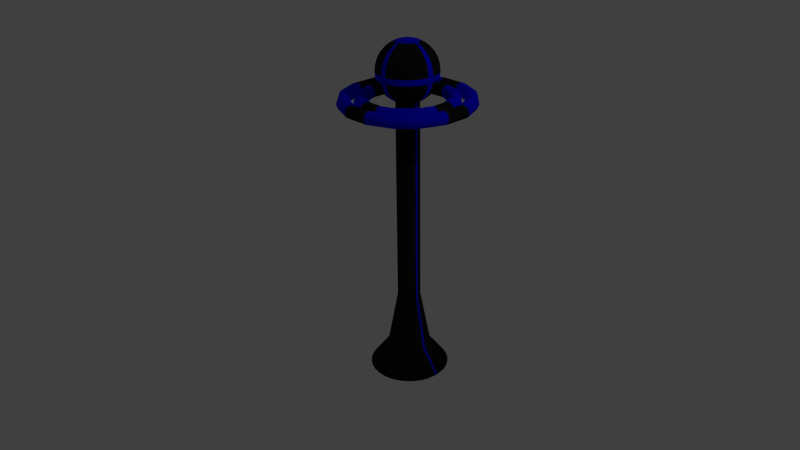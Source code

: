 # Source: tower_lightning.blend  (saved by Blender 2.65.0; exported with 4.5.12 LTS)
import bpy
from mathutils import Matrix  # noqa: F401  (used for matrix-valued properties, if any)

bpy.ops.wm.read_factory_settings(use_empty=True)
scene = bpy.context.scene
scene.name = 'Scene'

# ---- collections
col_collection_1 = bpy.data.collections.new('Collection 1'); scene.collection.children.link(col_collection_1)

# ---- materials (node trees are filled in below, after node groups)
mat_glow = bpy.data.materials.new('glow')
mat_glow.alpha_threshold = 0.0
mat_glow.use_transparent_shadow = False
mat_glow.diffuse_color = (0.001439, 0.0, 1.0, 1.0)
mat_glow.roughness = 0.5
mat_glow.line_color = (0.0, 0.0, 0.0, 1.0)
mat_base = bpy.data.materials.new('base')
mat_base.alpha_threshold = 0.0
mat_base.use_transparent_shadow = False
mat_base.diffuse_color = (0.01222, 0.01222, 0.01222, 1.0)
mat_base.roughness = 0.5
mat_base.specular_intensity = 0.7925
mat_base.line_color = (0.0, 0.0, 0.0, 1.0)

# ---- material node trees

# ---- world
world_world = bpy.data.worlds.new('World'); scene.world = world_world
world_world.color = (0.05088, 0.05088, 0.05088)
world_world.use_sun_shadow = False
world_world.sun_shadow_jitter_overblur = 0.0
world_world.cycles.sampling_method = 'MANUAL'
world_world.cycles.sample_map_resolution = 256

# ---- cameras
cam_camera = bpy.data.cameras.new('Camera')
cam_camera.clip_end = 100.0
cam_camera.lens = 35.0
cam_camera.sensor_width = 32.0
cam_camera.sensor_height = 18.0
cam_camera.ortho_scale = 7.314
cam_camera.dof.focus_distance = 0.0
cam_camera.dof.aperture_fstop = 128.0

# ---- lights
light_lamp = bpy.data.lights.new('Lamp', 'POINT')
light_lamp.transmission_factor = 0.0
light_lamp.cutoff_distance = 30.0
light_lamp.energy = 100.0
light_lamp.shadow_buffer_clip_start = 1.001
light_lamp.shadow_soft_size = 0.1
light_lamp.shadow_maximum_resolution = 0.006
light_lamp.use_absolute_resolution = True
light_lamp.cycles.use_multiple_importance_sampling = False

# ---- meshes
me_cylinder = bpy.data.meshes.new('Cylinder')
me_cylinder.from_pydata([(0.4904, 0.09753, 2.138), (0.476, 0.09468, 2.174), (0.4413, 0.08778, 2.188), (0.4067, 0.08088, 2.174), (0.3923, 0.07802, 2.138), (0.4067, 0.08088, 2.103), (0.4413, 0.08778, 2.088), (0.476, 0.09468, 2.103), (0.4157, 0.2778, 2.138), (0.4035, 0.2696, 2.174), (0.3741, 0.25, 2.188), (0.3448, 0.2304, 2.174), (0.3326, 0.2222, 2.138), (0.3448, 0.2304, 2.103), (0.3741, 0.25, 2.088), (0.4035, 0.2696, 2.103), (0.2778, 0.4157, 2.138), (0.2696, 0.4035, 2.174), (0.25, 0.3741, 2.188), (0.2304, 0.3448, 2.174), (0.2222, 0.3326, 2.138), (0.2304, 0.3448, 2.103), (0.25, 0.3741, 2.088), (0.2696, 0.4035, 2.103), (0.09753, 0.4904, 2.138), (0.09468, 0.476, 2.174), (0.08778, 0.4413, 2.188), (0.08088, 0.4067, 2.174), (0.07802, 0.3923, 2.138), (0.08088, 0.4067, 2.103), (0.08778, 0.4413, 2.088), (0.09468, 0.476, 2.103), (-0.09756, 0.4904, 2.138), (-0.0947, 0.476, 2.174), (-0.0878, 0.4413, 2.188), (-0.0809, 0.4067, 2.174), (-0.07805, 0.3923, 2.138), (-0.0809, 0.4067, 2.103), (-0.0878, 0.4413, 2.088), (-0.0947, 0.476, 2.103), (-0.2778, 0.4157, 2.138), (-0.2697, 0.4035, 2.174), (-0.25, 0.3741, 2.188), (-0.2304, 0.3448, 2.174), (-0.2222, 0.3326, 2.138), (-0.2304, 0.3448, 2.103), (-0.25, 0.3741, 2.088), (-0.2697, 0.4035, 2.103), (-0.4157, 0.2778, 2.138), (-0.4036, 0.2696, 2.174), (-0.3742, 0.25, 2.188), (-0.3448, 0.2304, 2.174), (-0.3326, 0.2222, 2.138), (-0.3448, 0.2304, 2.103), (-0.3742, 0.25, 2.088), (-0.4036, 0.2696, 2.103), (-0.4904, 0.09753, 2.138), (-0.476, 0.09468, 2.174), (-0.4414, 0.08778, 2.188), (-0.4067, 0.08088, 2.174), (-0.3923, 0.07802, 2.138), (-0.4067, 0.08088, 2.103), (-0.4414, 0.08778, 2.088), (-0.476, 0.09468, 2.103), (-0.4904, -0.09756, 2.138), (-0.476, -0.0947, 2.174), (-0.4414, -0.0878, 2.188), (-0.4067, -0.08091, 2.174), (-0.3923, -0.07805, 2.138), (-0.4067, -0.08091, 2.103), (-0.4414, -0.0878, 2.088), (-0.476, -0.0947, 2.103), (-0.4157, -0.2778, 2.138), (-0.4036, -0.2697, 2.174), (-0.3742, -0.25, 2.188), (-0.3448, -0.2304, 2.174), (-0.3326, -0.2222, 2.138), (-0.3448, -0.2304, 2.103), (-0.3742, -0.25, 2.088), (-0.4036, -0.2697, 2.103), (-0.2778, -0.4157, 2.138), (-0.2697, -0.4036, 2.174), (-0.25, -0.3742, 2.188), (-0.2304, -0.3448, 2.174), (-0.2222, -0.3326, 2.138), (-0.2304, -0.3448, 2.103), (-0.25, -0.3742, 2.088), (-0.2697, -0.4036, 2.103), (-0.09756, -0.4904, 2.138), (-0.0947, -0.476, 2.174), (-0.0878, -0.4414, 2.188), (-0.0809, -0.4067, 2.174), (-0.07805, -0.3923, 2.138), (-0.0809, -0.4067, 2.103), (-0.0878, -0.4414, 2.088), (-0.0947, -0.476, 2.103), (0.09753, -0.4904, 2.138), (0.09468, -0.476, 2.174), (0.08778, -0.4414, 2.188), (0.08088, -0.4067, 2.174), (0.07802, -0.3923, 2.138), (0.08088, -0.4067, 2.103), (0.08778, -0.4414, 2.088), (0.09468, -0.476, 2.103), (0.2778, -0.4157, 2.138), (0.2696, -0.4036, 2.174), (0.25, -0.3742, 2.188), (0.2304, -0.3448, 2.174), (0.2222, -0.3326, 2.138), (0.2304, -0.3448, 2.103), (0.25, -0.3742, 2.088), (0.2696, -0.4036, 2.103), (0.4157, -0.2778, 2.138), (0.4035, -0.2697, 2.174), (0.3741, -0.25, 2.188), (0.3448, -0.2304, 2.174), (0.3326, -0.2222, 2.138), (0.3448, -0.2304, 2.103), (0.3741, -0.25, 2.088), (0.4035, -0.2697, 2.103), (0.4904, -0.09756, 2.138), (0.476, -0.0947, 2.174), (0.4413, -0.0878, 2.188), (0.4067, -0.08091, 2.174), (0.3923, -0.07805, 2.138), (0.4067, -0.08091, 2.103), (0.4413, -0.0878, 2.088), (0.476, -0.0947, 2.103), (0.3727, 0.07412, 2.138), (0.3583, 0.07126, 2.174), (0.3236, 0.06437, 2.188), (0.289, 0.05747, 2.174), (0.2746, 0.05461, 2.138), (0.289, 0.05747, 2.103), (0.3236, 0.06437, 2.088), (0.3583, 0.07126, 2.103), (0.3159, 0.2111, 2.138), (0.3038, 0.203, 2.174), (0.2744, 0.1833, 2.188), (0.245, 0.1637, 2.174), (0.2328, 0.1555, 2.138), (0.245, 0.1637, 2.103), (0.2744, 0.1833, 2.088), (0.3038, 0.203, 2.103), (0.2111, 0.3159, 2.138), (0.203, 0.3038, 2.174), (0.1833, 0.2744, 2.188), (0.1637, 0.245, 2.174), (0.1555, 0.2328, 2.138), (0.1637, 0.245, 2.103), (0.1833, 0.2744, 2.088), (0.203, 0.3038, 2.103), (0.07412, 0.3727, 2.138), (0.07127, 0.3583, 2.174), (0.06437, 0.3236, 2.188), (0.05747, 0.289, 2.174), (0.05461, 0.2746, 2.138), (0.05747, 0.289, 2.103), (0.06437, 0.3236, 2.088), (0.07127, 0.3583, 2.103), (-0.07415, 0.3727, 2.138), (-0.07129, 0.3583, 2.174), (-0.06439, 0.3236, 2.188), (-0.05749, 0.289, 2.174), (-0.05464, 0.2746, 2.138), (-0.05749, 0.289, 2.103), (-0.06439, 0.3236, 2.088), (-0.07129, 0.3583, 2.103), (-0.2111, 0.3159, 2.138), (-0.203, 0.3038, 2.174), (-0.1833, 0.2744, 2.188), (-0.1637, 0.245, 2.174), (-0.1556, 0.2328, 2.138), (-0.1637, 0.245, 2.103), (-0.1833, 0.2744, 2.088), (-0.203, 0.3038, 2.103), (-0.316, 0.2111, 2.138), (-0.3038, 0.203, 2.174), (-0.2744, 0.1833, 2.188), (-0.245, 0.1637, 2.174), (-0.2328, 0.1555, 2.138), (-0.245, 0.1637, 2.103), (-0.2744, 0.1833, 2.088), (-0.3038, 0.203, 2.103), (-0.3727, 0.07412, 2.138), (-0.3583, 0.07126, 2.174), (-0.3237, 0.06437, 2.188), (-0.289, 0.05747, 2.174), (-0.2746, 0.05461, 2.138), (-0.289, 0.05747, 2.103), (-0.3237, 0.06437, 2.088), (-0.3583, 0.07126, 2.103), (-0.3727, -0.07415, 2.138), (-0.3583, -0.07129, 2.174), (-0.3237, -0.06439, 2.188), (-0.289, -0.0575, 2.174), (-0.2746, -0.05464, 2.138), (-0.289, -0.0575, 2.103), (-0.3237, -0.06439, 2.088), (-0.3583, -0.07129, 2.103), (-0.316, -0.2111, 2.138), (-0.3038, -0.203, 2.174), (-0.2744, -0.1834, 2.188), (-0.245, -0.1637, 2.174), (-0.2328, -0.1556, 2.138), (-0.245, -0.1637, 2.103), (-0.2744, -0.1834, 2.088), (-0.3038, -0.203, 2.103), (-0.2111, -0.316, 2.138), (-0.203, -0.3038, 2.174), (-0.1833, -0.2744, 2.188), (-0.1637, -0.245, 2.174), (-0.1556, -0.2328, 2.138), (-0.1637, -0.245, 2.103), (-0.1833, -0.2744, 2.088), (-0.203, -0.3038, 2.103), (-0.07415, -0.3727, 2.138), (-0.07129, -0.3583, 2.174), (-0.06439, -0.3237, 2.188), (-0.05749, -0.289, 2.174), (-0.05464, -0.2746, 2.138), (-0.05749, -0.289, 2.103), (-0.06439, -0.3237, 2.088), (-0.07129, -0.3583, 2.103), (0.07412, -0.3727, 2.138), (0.07127, -0.3583, 2.174), (0.06437, -0.3237, 2.188), (0.05747, -0.289, 2.174), (0.05461, -0.2746, 2.138), (0.05747, -0.289, 2.103), (0.06437, -0.3237, 2.088), (0.07127, -0.3583, 2.103), (0.2111, -0.316, 2.138), (0.203, -0.3038, 2.174), (0.1833, -0.2744, 2.188), (0.1637, -0.245, 2.174), (0.1555, -0.2328, 2.138), (0.1637, -0.245, 2.103), (0.1833, -0.2744, 2.088), (0.203, -0.3038, 2.103), (0.3159, -0.2111, 2.138), (0.3038, -0.203, 2.174), (0.2744, -0.1834, 2.188), (0.245, -0.1637, 2.174), (0.2328, -0.1556, 2.138), (0.245, -0.1637, 2.103), (0.2744, -0.1834, 2.088), (0.3038, -0.203, 2.103), (0.3727, -0.07415, 2.138), (0.3583, -0.07129, 2.174), (0.3236, -0.06439, 2.188), (0.289, -0.0575, 2.174), (0.2746, -0.05464, 2.138), (0.289, -0.0575, 2.103), (0.3236, -0.06439, 2.088), (0.3583, -0.07129, 2.103), (-0.02986, 0.3031, -0.02491), (-0.01609, 0.1634, 0.1635), (0.02986, 0.3031, -0.02491), (0.01609, 0.1634, 0.1635), (0.08842, 0.2915, -0.02491), (0.04766, 0.1571, 0.1635), (0.1436, 0.2686, -0.02491), (0.07739, 0.1448, 0.1635), (0.1932, 0.2355, -0.02491), (0.1042, 0.1269, 0.1635), (0.2355, 0.1932, -0.02491), (0.1269, 0.1042, 0.1635), (0.2686, 0.1436, -0.02491), (0.1448, 0.0774, 0.1635), (0.2915, 0.08843, -0.02491), (0.1571, 0.04766, 0.1635), (0.3031, 0.009289, -0.02491), (0.1634, 0.009355, 0.1635), (0.3031, -0.009288, -0.02491), (0.1634, -0.009354, 0.1635), (0.2915, -0.08842, -0.02491), (0.1571, -0.04766, 0.1635), (0.2686, -0.1436, -0.02491), (0.1448, -0.07739, 0.1635), (0.2355, -0.1932, -0.02491), (0.1269, -0.1042, 0.1635), (0.1932, -0.2355, -0.02491), (0.1042, -0.1269, 0.1635), (0.1436, -0.2686, -0.02491), (0.07739, -0.1448, 0.1635), (0.08842, -0.2915, -0.02491), (0.04766, -0.1571, 0.1635), (0.02986, -0.3031, -0.02491), (0.01609, -0.1634, 0.1635), (-0.02986, -0.3031, -0.02491), (-0.01609, -0.1634, 0.1635), (-0.08843, -0.2915, -0.02491), (-0.04766, -0.1571, 0.1635), (-0.1436, -0.2686, -0.02491), (-0.07739, -0.1448, 0.1635), (-0.1932, -0.2355, -0.02491), (-0.1042, -0.1269, 0.1635), (-0.2355, -0.1932, -0.02491), (-0.1269, -0.1042, 0.1635), (-0.2686, -0.1436, -0.02491), (-0.1448, -0.07739, 0.1635), (-0.2915, -0.08842, -0.02491), (-0.1571, -0.04766, 0.1635), (-0.3031, -0.009288, -0.02491), (-0.1634, -0.009354, 0.1635), (-0.3031, 0.009289, -0.02491), (-0.1634, 0.009355, 0.1635), (-0.2915, 0.08843, -0.02491), (-0.1571, 0.04766, 0.1635), (-0.2686, 0.1436, -0.02491), (-0.1448, 0.0774, 0.1635), (-0.2355, 0.1932, -0.02491), (-0.1269, 0.1042, 0.1635), (-0.1932, 0.2355, -0.02491), (-0.1042, 0.1269, 0.1635), (-0.1436, 0.2686, -0.02491), (-0.07739, 0.1448, 0.1635), (-0.08842, 0.2915, -0.02491), (-0.04766, 0.1571, 0.1635), (-0.00853, 0.0866, 0.587), (0.008529, 0.0866, 0.587), (0.02526, 0.08327, 0.587), (0.04102, 0.07675, 0.587), (0.05521, 0.06727, 0.587), (0.06727, 0.05521, 0.587), (0.07675, 0.04102, 0.587), (0.08327, 0.02526, 0.587), (0.0866, 0.00853, 0.587), (0.0866, -0.008529, 0.587), (0.08327, -0.02526, 0.587), (0.07675, -0.04102, 0.587), (0.06727, -0.0552, 0.587), (0.05521, -0.06727, 0.587), (0.04102, -0.07675, 0.587), (0.02526, -0.08327, 0.587), (0.008529, -0.0866, 0.587), (-0.00853, -0.0866, 0.587), (-0.02526, -0.08327, 0.587), (-0.04102, -0.07675, 0.587), (-0.05521, -0.06727, 0.587), (-0.06727, -0.0552, 0.587), (-0.07675, -0.04102, 0.587), (-0.08327, -0.02526, 0.587), (-0.0866, -0.008529, 0.587), (-0.0866, 0.00853, 0.587), (-0.08327, 0.02526, 0.587), (-0.07675, 0.04102, 0.587), (-0.06727, 0.05521, 0.587), (-0.05521, 0.06727, 0.587), (-0.04102, 0.07675, 0.587), (-0.02526, 0.08327, 0.587), (0.07675, -0.04102, 2.138), (0.06727, -0.0552, 2.138), (0.05521, -0.06727, 2.138), (0.04102, -0.07675, 2.138), (0.02526, -0.08327, 2.138), (0.008529, -0.0866, 2.138), (-0.00853, -0.0866, 2.138), (-0.02526, -0.08327, 2.138), (-0.04102, -0.07675, 2.138), (-0.05521, -0.06727, 2.138), (-0.06727, -0.0552, 2.138), (-0.07675, -0.04102, 2.138), (-0.08327, -0.02526, 2.138), (-0.0866, -0.008529, 2.138), (-0.0866, 0.00853, 2.138), (-0.08327, 0.02526, 2.138), (-0.07675, 0.04102, 2.138), (-0.06727, 0.05521, 2.138), (-0.05521, 0.06727, 2.138), (-0.08621, 0.008492, 2.556), (-0.1252, 0.01233, 2.535), (-0.1593, 0.01569, 2.507), (-0.1873, 0.01845, 2.473), (-0.2081, 0.0205, 2.434), (-0.221, 0.02176, 2.391), (-0.2253, 0.02219, 2.347), (-0.221, 0.02176, 2.303), (-0.2081, 0.0205, 2.26), (-0.1873, 0.01845, 2.221), (-0.1593, 0.01569, 2.187), (-0.1252, 0.01233, 2.159), (-0.1252, -0.01233, 2.159), (-0.1593, -0.01569, 2.187), (-0.1873, -0.01845, 2.221), (-0.2081, -0.0205, 2.26), (-0.221, -0.02176, 2.303), (-0.2253, -0.02219, 2.347), (-0.221, -0.02176, 2.391), (-0.2081, -0.0205, 2.434), (-0.1873, -0.01845, 2.473), (-0.1593, -0.01569, 2.507), (-0.1252, -0.01233, 2.535), (-0.08621, -0.00849, 2.556), (-0.04395, -0.004328, 2.569), (-0.04395, 0.00433, 2.569), (-0.0829, 0.02515, 2.556), (-0.1204, 0.03651, 2.535), (-0.1532, 0.04647, 2.507), (-0.1801, 0.05464, 2.473), (-0.2001, 0.06071, 2.434), (-0.2125, 0.06445, 2.391), (-0.2166, 0.06571, 2.347), (-0.2125, 0.06445, 2.303), (-0.2001, 0.06071, 2.26), (-0.1801, 0.05464, 2.221), (-0.1532, 0.04647, 2.187), (-0.1204, 0.03651, 2.159), (-0.04226, 0.01282, 2.569), (-0.0764, 0.04084, 2.556), (-0.1109, 0.05929, 2.535), (-0.1412, 0.07546, 2.507), (-0.166, 0.08873, 2.473), (-0.1844, 0.09859, 2.434), (-0.1958, 0.1047, 2.391), (-0.1996, 0.1067, 2.347), (-0.1958, 0.1047, 2.303), (-0.1844, 0.09859, 2.26), (-0.166, 0.08873, 2.221), (-0.1412, 0.07546, 2.187), (-0.1109, 0.05929, 2.159), (-0.03895, 0.02082, 2.569), (-0.06697, 0.05496, 2.556), (-0.09722, 0.07979, 2.535), (-0.1237, 0.1015, 2.507), (-0.1455, 0.1194, 2.473), (-0.1617, 0.1327, 2.434), (-0.1716, 0.1409, 2.391), (-0.175, 0.1436, 2.347), (-0.1716, 0.1409, 2.303), (-0.1617, 0.1327, 2.26), (-0.1455, 0.1194, 2.221), (-0.1237, 0.1015, 2.187), (-0.09722, 0.07979, 2.159), (-0.03414, 0.02802, 2.569), (-0.05496, 0.06697, 2.556), (-0.07979, 0.09722, 2.535), (-0.1015, 0.1237, 2.507), (-0.1194, 0.1455, 2.473), (-0.1327, 0.1617, 2.434), (-0.1409, 0.1716, 2.391), (-0.1436, 0.175, 2.347), (-0.1409, 0.1716, 2.303), (-0.1327, 0.1617, 2.26), (-0.1194, 0.1455, 2.221), (-0.1015, 0.1237, 2.187), (-0.07979, 0.09722, 2.159), (-0.02802, 0.03414, 2.569), (-0.04084, 0.0764, 2.556), (-0.05929, 0.1109, 2.535), (-0.07546, 0.1412, 2.507), (-0.08873, 0.166, 2.473), (-0.09859, 0.1844, 2.434), (-0.1047, 0.1958, 2.391), (-0.1067, 0.1996, 2.347), (-0.1047, 0.1958, 2.303), (-0.09859, 0.1844, 2.26), (-0.08873, 0.166, 2.221), (-0.07546, 0.1412, 2.187), (-0.05929, 0.1109, 2.159), (-0.04099, 0.0767, 2.138), (-0.02082, 0.03895, 2.569), (-0.02515, 0.0829, 2.556), (-0.03651, 0.1204, 2.535), (-0.04647, 0.1532, 2.507), (-0.05464, 0.1801, 2.473), (-0.06071, 0.2001, 2.434), (-0.06445, 0.2125, 2.391), (-0.06571, 0.2166, 2.347), (-0.06445, 0.2125, 2.303), (-0.06071, 0.2001, 2.26), (-0.05464, 0.1801, 2.221), (-0.04647, 0.1532, 2.187), (-0.03651, 0.1204, 2.159), (-0.02524, 0.08322, 2.138), (-0.01282, 0.04226, 2.569), (-0.008491, 0.08621, 2.556), (-0.01233, 0.1252, 2.535), (-0.01569, 0.1593, 2.507), (-0.01845, 0.1873, 2.473), (-0.0205, 0.2081, 2.434), (-0.02176, 0.221, 2.391), (-0.02219, 0.2253, 2.347), (-0.02176, 0.221, 2.303), (-0.0205, 0.2081, 2.26), (-0.01845, 0.1873, 2.221), (-0.01569, 0.1593, 2.187), (-0.01233, 0.1252, 2.159), (-0.008524, 0.08655, 2.138), (-0.004329, 0.04395, 2.569), (0.008491, 0.08621, 2.556), (0.01233, 0.1252, 2.535), (0.01569, 0.1593, 2.507), (0.01845, 0.1873, 2.473), (0.0205, 0.2081, 2.434), (0.02176, 0.221, 2.391), (0.02219, 0.2253, 2.347), (0.02176, 0.221, 2.303), (0.0205, 0.2081, 2.26), (0.01845, 0.1873, 2.221), (0.01569, 0.1593, 2.187), (0.01233, 0.1252, 2.159), (0.008524, 0.08655, 2.138), (0.004329, 0.04395, 2.569), (0.02515, 0.0829, 2.556), (0.03651, 0.1204, 2.535), (0.04647, 0.1532, 2.507), (0.05464, 0.1801, 2.473), (0.06071, 0.2001, 2.434), (0.06445, 0.2125, 2.391), (0.06571, 0.2166, 2.347), (0.06445, 0.2125, 2.303), (0.06071, 0.2001, 2.26), (0.05464, 0.1801, 2.221), (0.04647, 0.1532, 2.187), (0.03651, 0.1204, 2.159), (0.02524, 0.08322, 2.138), (0.01282, 0.04226, 2.569), (0.04084, 0.0764, 2.556), (0.05929, 0.1109, 2.535), (0.07546, 0.1412, 2.507), (0.08873, 0.166, 2.473), (0.09859, 0.1844, 2.434), (0.1047, 0.1958, 2.391), (0.1067, 0.1996, 2.347), (0.1047, 0.1958, 2.303), (0.09859, 0.1844, 2.26), (0.08873, 0.166, 2.221), (0.07546, 0.1412, 2.187), (0.05929, 0.1109, 2.159), (0.04099, 0.0767, 2.138), (0.02082, 0.03895, 2.569), (0.05496, 0.06697, 2.556), (0.07979, 0.09722, 2.535), (0.1015, 0.1237, 2.507), (0.1194, 0.1455, 2.473), (0.1327, 0.1617, 2.434), (0.1409, 0.1716, 2.391), (0.1436, 0.175, 2.347), (0.1409, 0.1716, 2.303), (0.1327, 0.1617, 2.26), (0.1194, 0.1455, 2.221), (0.1015, 0.1237, 2.187), (0.07979, 0.09722, 2.159), (0.05517, 0.06722, 2.138), (0.02802, 0.03414, 2.569), (0.06697, 0.05496, 2.556), (0.09722, 0.07979, 2.535), (0.1237, 0.1015, 2.507), (0.1455, 0.1194, 2.473), (0.1617, 0.1327, 2.434), (0.1716, 0.1409, 2.391), (0.175, 0.1436, 2.347), (0.1716, 0.1409, 2.303), (0.1617, 0.1327, 2.26), (0.1455, 0.1194, 2.221), (0.1237, 0.1015, 2.187), (0.09722, 0.07979, 2.159), (0.06722, 0.05517, 2.138), (0.03414, 0.02802, 2.569), (0.0764, 0.04084, 2.556), (0.1109, 0.05929, 2.535), (0.1412, 0.07546, 2.507), (0.166, 0.08873, 2.473), (0.1844, 0.09859, 2.434), (0.1958, 0.1047, 2.391), (0.1996, 0.1067, 2.347), (0.1958, 0.1047, 2.303), (0.1844, 0.09859, 2.26), (0.166, 0.08873, 2.221), (0.1412, 0.07546, 2.187), (0.1109, 0.05929, 2.159), (0.07669, 0.041, 2.138), (0.03895, 0.02082, 2.569), (0.0829, 0.02515, 2.556), (0.1204, 0.03651, 2.535), (0.1532, 0.04647, 2.507), (0.1801, 0.05464, 2.473), (0.2001, 0.06071, 2.434), (0.2125, 0.06445, 2.391), (0.2166, 0.06571, 2.347), (0.2125, 0.06445, 2.303), (0.2001, 0.06071, 2.26), (0.1801, 0.05464, 2.221), (0.1532, 0.04647, 2.187), (0.1204, 0.03651, 2.159), (0.08322, 0.02525, 2.138), (0.04226, 0.01282, 2.569), (0.08621, 0.008492, 2.556), (0.1252, 0.01233, 2.535), (0.1593, 0.01569, 2.507), (0.1873, 0.01845, 2.473), (0.2081, 0.0205, 2.434), (0.221, 0.02176, 2.391), (0.2253, 0.02219, 2.347), (0.221, 0.02176, 2.303), (0.2081, 0.0205, 2.26), (0.1873, 0.01845, 2.221), (0.1593, 0.01569, 2.187), (0.1252, 0.01233, 2.159), (0.08654, 0.008525, 2.138), (0.04395, 0.00433, 2.569), (0.08621, -0.00849, 2.556), (0.1252, -0.01233, 2.535), (0.1593, -0.01569, 2.507), (0.1873, -0.01845, 2.473), (0.2081, -0.0205, 2.434), (0.221, -0.02176, 2.391), (0.2253, -0.02219, 2.347), (0.221, -0.02176, 2.303), (0.2081, -0.0205, 2.26), (0.1873, -0.01845, 2.221), (0.1593, -0.01569, 2.187), (0.1252, -0.01233, 2.159), (0.08654, -0.008523, 2.138), (0.04395, -0.004328, 2.569), (0.0829, -0.02515, 2.556), (0.1204, -0.03651, 2.535), (0.1532, -0.04647, 2.507), (0.1801, -0.05464, 2.473), (0.2001, -0.06071, 2.434), (0.2125, -0.06445, 2.391), (0.2166, -0.06571, 2.347), (0.2125, -0.06445, 2.303), (0.2001, -0.06071, 2.26), (0.1801, -0.05464, 2.221), (0.1532, -0.04647, 2.187), (0.1204, -0.03651, 2.159), (0.08322, -0.02524, 2.138), (0.04226, -0.01282, 2.569), (0.0764, -0.04084, 2.556), (0.1109, -0.05929, 2.535), (0.1412, -0.07546, 2.507), (0.166, -0.08873, 2.473), (0.1844, -0.09859, 2.434), (0.1958, -0.1047, 2.391), (0.1996, -0.1067, 2.347), (0.1958, -0.1047, 2.303), (0.1844, -0.09859, 2.26), (0.166, -0.08873, 2.221), (0.1412, -0.07546, 2.187), (0.1109, -0.05929, 2.159), (0.03895, -0.02082, 2.569), (0.06697, -0.05496, 2.556), (0.09722, -0.07979, 2.535), (0.1237, -0.1015, 2.507), (0.1455, -0.1194, 2.473), (0.1617, -0.1327, 2.434), (0.1716, -0.1409, 2.391), (0.175, -0.1436, 2.347), (0.1716, -0.1409, 2.303), (0.1617, -0.1327, 2.26), (0.1455, -0.1194, 2.221), (0.1237, -0.1015, 2.187), (0.09722, -0.07979, 2.159), (0.03414, -0.02802, 2.569), (0.05496, -0.06697, 2.556), (0.07979, -0.09722, 2.535), (0.1015, -0.1237, 2.507), (0.1194, -0.1455, 2.473), (0.1327, -0.1617, 2.434), (0.1409, -0.1716, 2.391), (0.1436, -0.175, 2.347), (0.1409, -0.1716, 2.303), (0.1327, -0.1617, 2.26), (0.1194, -0.1455, 2.221), (0.1015, -0.1237, 2.187), (0.07979, -0.09722, 2.159), (0.02802, -0.03414, 2.569), (0.04084, -0.0764, 2.556), (0.05929, -0.1109, 2.535), (0.07546, -0.1412, 2.507), (0.08873, -0.166, 2.473), (0.09859, -0.1844, 2.434), (0.1047, -0.1958, 2.391), (0.1067, -0.1996, 2.347), (0.1047, -0.1958, 2.303), (0.09859, -0.1844, 2.26), (0.08873, -0.166, 2.221), (0.07546, -0.1412, 2.187), (0.05929, -0.1109, 2.159), (0.02082, -0.03895, 2.569), (0.02515, -0.0829, 2.556), (0.03651, -0.1204, 2.535), (0.04647, -0.1532, 2.507), (0.05464, -0.1801, 2.473), (0.06071, -0.2001, 2.434), (0.06445, -0.2125, 2.391), (0.06571, -0.2166, 2.347), (0.06445, -0.2125, 2.303), (0.06071, -0.2001, 2.26), (0.05464, -0.1801, 2.221), (0.04647, -0.1532, 2.187), (0.03651, -0.1204, 2.159), (0.01282, -0.04226, 2.569), (0.008491, -0.08621, 2.556), (0.01233, -0.1252, 2.535), (0.01569, -0.1593, 2.507), (0.01845, -0.1873, 2.473), (0.0205, -0.2081, 2.434), (0.02176, -0.221, 2.391), (0.02219, -0.2253, 2.347), (0.02176, -0.221, 2.303), (0.0205, -0.2081, 2.26), (0.01845, -0.1873, 2.221), (0.01569, -0.1593, 2.187), (0.01233, -0.1252, 2.159), (0.004329, -0.04395, 2.569), (-0.008491, -0.08621, 2.556), (-0.01233, -0.1252, 2.535), (-0.01569, -0.1593, 2.507), (-0.01845, -0.1873, 2.473), (-0.0205, -0.2081, 2.434), (-0.02176, -0.221, 2.391), (-0.02219, -0.2253, 2.347), (-0.02176, -0.221, 2.303), (-0.0205, -0.2081, 2.26), (-0.01845, -0.1873, 2.221), (-0.01569, -0.1593, 2.187), (-0.01233, -0.1252, 2.159), (-0.004329, -0.04395, 2.569), (-0.02515, -0.0829, 2.556), (-0.03651, -0.1204, 2.535), (-0.04647, -0.1532, 2.507), (-0.05464, -0.1801, 2.473), (-0.06071, -0.2001, 2.434), (-0.06445, -0.2125, 2.391), (-0.06571, -0.2166, 2.347), (-0.06445, -0.2125, 2.303), (-0.06071, -0.2001, 2.26), (-0.05464, -0.1801, 2.221), (-0.04647, -0.1532, 2.187), (-0.03651, -0.1204, 2.159), (-0.01282, -0.04226, 2.569), (-0.04084, -0.0764, 2.556), (-0.05929, -0.1109, 2.535), (-0.07546, -0.1412, 2.507), (-0.08873, -0.166, 2.473), (-0.09859, -0.1844, 2.434), (-0.1047, -0.1958, 2.391), (-0.1067, -0.1996, 2.347), (-0.1047, -0.1958, 2.303), (-0.09859, -0.1844, 2.26), (-0.08873, -0.166, 2.221), (-0.07546, -0.1412, 2.187), (-0.05929, -0.1109, 2.159), (-0.02082, -0.03895, 2.569), (-0.05496, -0.06697, 2.556), (-0.07979, -0.09722, 2.535), (-0.1015, -0.1237, 2.507), (-0.1194, -0.1455, 2.473), (-0.1327, -0.1617, 2.434), (-0.1409, -0.1716, 2.391), (-0.1436, -0.175, 2.347), (-0.1409, -0.1716, 2.303), (-0.1327, -0.1617, 2.26), (-0.1194, -0.1455, 2.221), (-0.1015, -0.1237, 2.187), (-0.07979, -0.09722, 2.159), (-0.02802, -0.03414, 2.569), (-0.06697, -0.05496, 2.556), (-0.09722, -0.07979, 2.535), (-0.1237, -0.1015, 2.507), (-0.1455, -0.1194, 2.473), (-0.1617, -0.1327, 2.434), (-0.1716, -0.1409, 2.391), (-0.175, -0.1436, 2.347), (-0.1716, -0.1409, 2.303), (-0.1617, -0.1327, 2.26), (-0.1455, -0.1194, 2.221), (-0.1237, -0.1015, 2.187), (-0.09722, -0.07979, 2.159), (-0.03414, -0.02802, 2.569), (-0.0764, -0.04084, 2.556), (-0.1109, -0.05929, 2.535), (-0.1412, -0.07546, 2.507), (-0.166, -0.08873, 2.473), (-0.1844, -0.09859, 2.434), (-0.1958, -0.1047, 2.391), (-0.1996, -0.1067, 2.347), (-0.1958, -0.1047, 2.303), (-0.1844, -0.09859, 2.26), (-0.166, -0.08873, 2.221), (-0.1412, -0.07546, 2.187), (-0.1109, -0.05929, 2.159), (-0.03895, -0.02082, 2.569), (-2.081e-07, 7.829e-07, 2.573), (-0.0829, -0.02515, 2.556), (-0.1204, -0.03651, 2.535), (-0.1532, -0.04647, 2.507), (-0.1801, -0.05464, 2.473), (-0.2001, -0.06071, 2.434), (-0.2125, -0.06445, 2.391), (-0.2166, -0.06571, 2.347), (-0.2125, -0.06445, 2.303), (-0.2001, -0.06071, 2.26), (-0.1801, -0.05464, 2.221), (-0.1532, -0.04647, 2.187), (-0.1204, -0.03651, 2.159), (-0.04226, -0.01282, 2.569), (-0.08327, 0.02526, 2.138), (-0.07675, 0.04102, 2.138), (-0.06727, -0.0552, 2.138), (-0.07675, -0.04102, 2.138), (0.008529, -0.0866, 2.138), (-0.00853, -0.0866, 2.138), (0.07675, -0.04102, 2.138), (0.06727, -0.0552, 2.138), (-0.06727, 0.05521, 2.138), (-0.08327, -0.02526, 2.138), (-0.02526, -0.08327, 2.138), (0.05521, -0.06727, 2.138), (-0.05521, 0.06727, 2.138), (-0.0866, -0.008529, 2.138), (-0.04102, -0.07675, 2.138), (0.04102, -0.07675, 2.138), (-0.0866, 0.00853, 2.138), (-0.05521, -0.06727, 2.138), (0.02526, -0.08327, 2.138), (-0.008524, 0.08655, 2.138), (0.008524, 0.08655, 2.138), (-0.02524, 0.08322, 2.138), (0.07669, 0.041, 2.138), (0.08322, 0.02525, 2.138), (0.02524, 0.08322, 2.138), (0.08654, 0.008525, 2.138), (0.04099, 0.0767, 2.138), (0.08654, -0.008523, 2.138), (0.05517, 0.06722, 2.138), (-0.04099, 0.0767, 2.138), (0.08322, -0.02524, 2.138), (0.06722, 0.05517, 2.138)], [], [(0, 8, 9, 1), (1, 9, 10, 2), (2, 10, 11, 3), (3, 11, 12, 4), (4, 12, 13, 5), (5, 13, 14, 6), (6, 14, 15, 7), (0, 7, 15, 8), (8, 16, 17, 9), (9, 17, 18, 10), (10, 18, 19, 11), (11, 19, 20, 12), (12, 20, 21, 13), (13, 21, 22, 14), (14, 22, 23, 15), (15, 23, 16, 8), (16, 24, 25, 17), (17, 25, 26, 18), (18, 26, 27, 19), (19, 27, 28, 20), (20, 28, 29, 21), (21, 29, 30, 22), (22, 30, 31, 23), (23, 31, 24, 16), (24, 32, 33, 25), (25, 33, 34, 26), (26, 34, 35, 27), (27, 35, 36, 28), (28, 36, 37, 29), (29, 37, 38, 30), (30, 38, 39, 31), (31, 39, 32, 24), (32, 40, 41, 33), (33, 41, 42, 34), (34, 42, 43, 35), (35, 43, 44, 36), (36, 44, 45, 37), (37, 45, 46, 38), (38, 46, 47, 39), (39, 47, 40, 32), (40, 48, 49, 41), (41, 49, 50, 42), (42, 50, 51, 43), (43, 51, 52, 44), (44, 52, 53, 45), (45, 53, 54, 46), (46, 54, 55, 47), (47, 55, 48, 40), (48, 56, 57, 49), (49, 57, 58, 50), (50, 58, 59, 51), (51, 59, 60, 52), (52, 60, 61, 53), (53, 61, 62, 54), (54, 62, 63, 55), (55, 63, 56, 48), (56, 64, 65, 57), (57, 65, 66, 58), (58, 66, 67, 59), (59, 67, 68, 60), (60, 68, 69, 61), (61, 69, 70, 62), (62, 70, 71, 63), (63, 71, 64, 56), (64, 72, 73, 65), (65, 73, 74, 66), (66, 74, 75, 67), (67, 75, 76, 68), (68, 76, 77, 69), (69, 77, 78, 70), (70, 78, 79, 71), (71, 79, 72, 64), (72, 80, 81, 73), (73, 81, 82, 74), (74, 82, 83, 75), (75, 83, 84, 76), (76, 84, 85, 77), (77, 85, 86, 78), (78, 86, 87, 79), (79, 87, 80, 72), (80, 88, 89, 81), (81, 89, 90, 82), (82, 90, 91, 83), (83, 91, 92, 84), (84, 92, 93, 85), (85, 93, 94, 86), (86, 94, 95, 87), (87, 95, 88, 80), (88, 96, 97, 89), (89, 97, 98, 90), (90, 98, 99, 91), (91, 99, 100, 92), (92, 100, 101, 93), (93, 101, 102, 94), (94, 102, 103, 95), (95, 103, 96, 88), (96, 104, 105, 97), (97, 105, 106, 98), (98, 106, 107, 99), (99, 107, 108, 100), (100, 108, 109, 101), (101, 109, 110, 102), (102, 110, 111, 103), (103, 111, 104, 96), (104, 112, 113, 105), (105, 113, 114, 106), (106, 114, 115, 107), (107, 115, 116, 108), (108, 116, 117, 109), (109, 117, 118, 110), (110, 118, 119, 111), (111, 119, 112, 104), (112, 120, 121, 113), (113, 121, 122, 114), (114, 122, 123, 115), (115, 123, 124, 116), (116, 124, 125, 117), (117, 125, 126, 118), (118, 126, 127, 119), (119, 127, 120, 112), (120, 0, 1, 121), (121, 1, 2, 122), (122, 2, 3, 123), (123, 3, 4, 124), (124, 4, 5, 125), (125, 5, 6, 126), (126, 6, 7, 127), (127, 7, 0, 120), (128, 136, 137, 129), (129, 137, 138, 130), (130, 138, 139, 131), (131, 139, 140, 132), (132, 140, 141, 133), (133, 141, 142, 134), (134, 142, 143, 135), (128, 135, 143, 136), (136, 144, 145, 137), (137, 145, 146, 138), (138, 146, 147, 139), (139, 147, 148, 140), (140, 148, 149, 141), (141, 149, 150, 142), (142, 150, 151, 143), (143, 151, 144, 136), (144, 152, 153, 145), (145, 153, 154, 146), (146, 154, 155, 147), (147, 155, 156, 148), (148, 156, 157, 149), (149, 157, 158, 150), (150, 158, 159, 151), (151, 159, 152, 144), (152, 160, 161, 153), (153, 161, 162, 154), (154, 162, 163, 155), (155, 163, 164, 156), (156, 164, 165, 157), (157, 165, 166, 158), (158, 166, 167, 159), (159, 167, 160, 152), (160, 168, 169, 161), (161, 169, 170, 162), (162, 170, 171, 163), (163, 171, 172, 164), (164, 172, 173, 165), (165, 173, 174, 166), (166, 174, 175, 167), (167, 175, 168, 160), (168, 176, 177, 169), (169, 177, 178, 170), (170, 178, 179, 171), (171, 179, 180, 172), (172, 180, 181, 173), (173, 181, 182, 174), (174, 182, 183, 175), (175, 183, 176, 168), (176, 184, 185, 177), (177, 185, 186, 178), (178, 186, 187, 179), (179, 187, 188, 180), (180, 188, 189, 181), (181, 189, 190, 182), (182, 190, 191, 183), (183, 191, 184, 176), (184, 192, 193, 185), (185, 193, 194, 186), (186, 194, 195, 187), (187, 195, 196, 188), (188, 196, 197, 189), (189, 197, 198, 190), (190, 198, 199, 191), (191, 199, 192, 184), (192, 200, 201, 193), (193, 201, 202, 194), (194, 202, 203, 195), (195, 203, 204, 196), (196, 204, 205, 197), (197, 205, 206, 198), (198, 206, 207, 199), (199, 207, 200, 192), (200, 208, 209, 201), (201, 209, 210, 202), (202, 210, 211, 203), (203, 211, 212, 204), (204, 212, 213, 205), (205, 213, 214, 206), (206, 214, 215, 207), (207, 215, 208, 200), (208, 216, 217, 209), (209, 217, 218, 210), (210, 218, 219, 211), (211, 219, 220, 212), (212, 220, 221, 213), (213, 221, 222, 214), (214, 222, 223, 215), (215, 223, 216, 208), (216, 224, 225, 217), (217, 225, 226, 218), (218, 226, 227, 219), (219, 227, 228, 220), (220, 228, 229, 221), (221, 229, 230, 222), (222, 230, 231, 223), (223, 231, 224, 216), (224, 232, 233, 225), (225, 233, 234, 226), (226, 234, 235, 227), (227, 235, 236, 228), (228, 236, 237, 229), (229, 237, 238, 230), (230, 238, 239, 231), (231, 239, 232, 224), (232, 240, 241, 233), (233, 241, 242, 234), (234, 242, 243, 235), (235, 243, 244, 236), (236, 244, 245, 237), (237, 245, 246, 238), (238, 246, 247, 239), (239, 247, 240, 232), (240, 248, 249, 241), (241, 249, 250, 242), (242, 250, 251, 243), (243, 251, 252, 244), (244, 252, 253, 245), (245, 253, 254, 246), (246, 254, 255, 247), (247, 255, 248, 240), (248, 128, 129, 249), (249, 129, 130, 250), (250, 130, 131, 251), (251, 131, 132, 252), (252, 132, 133, 253), (253, 133, 134, 254), (254, 134, 135, 255), (255, 135, 128, 248), (256, 257, 259, 258), (258, 259, 261, 260), (260, 261, 263, 262), (262, 263, 265, 264), (264, 265, 267, 266), (266, 267, 269, 268), (268, 269, 271, 270), (270, 271, 273, 272), (272, 273, 275, 274), (274, 275, 277, 276), (276, 277, 279, 278), (278, 279, 281, 280), (280, 281, 283, 282), (282, 283, 285, 284), (284, 285, 287, 286), (286, 287, 289, 288), (288, 289, 291, 290), (290, 291, 293, 292), (292, 293, 295, 294), (294, 295, 297, 296), (296, 297, 299, 298), (298, 299, 301, 300), (300, 301, 303, 302), (302, 303, 305, 304), (304, 305, 307, 306), (306, 307, 309, 308), (308, 309, 311, 310), (310, 311, 313, 312), (312, 313, 315, 314), (314, 315, 317, 316), (277, 275, 329, 330), (318, 319, 257, 256), (316, 317, 319, 318), (256, 258, 260, 262, 264, 266, 268, 270, 272, 274, 276, 278, 280, 282, 284, 286, 288, 290, 292, 294, 296, 298, 300, 302, 304, 306, 308, 310, 312, 314, 316, 318), (315, 313, 348, 349), (291, 289, 336, 337), (267, 265, 324, 325), (305, 303, 343, 344), (281, 279, 331, 332), (319, 317, 350, 351), (295, 293, 338, 339), (271, 269, 326, 327), (309, 307, 345, 346), (285, 283, 333, 334), (261, 259, 321, 322), (299, 297, 340, 341), (275, 273, 328, 329), (313, 311, 347, 348), (289, 287, 335, 336), (265, 263, 323, 324), (303, 301, 342, 343), (259, 257, 320, 321), (279, 277, 330, 331), (317, 315, 349, 350), (293, 291, 337, 338), (269, 267, 325, 326), (307, 305, 344, 345), (283, 281, 332, 333), (257, 319, 351, 320), (297, 295, 339, 340), (273, 271, 327, 328), (311, 309, 346, 347), (287, 285, 334, 335), (263, 261, 322, 323), (301, 299, 341, 342), (401, 400, 413, 414), (802, 801, 367, 368), (804, 803, 362, 363), (806, 805, 357, 358), (808, 807, 352, 353), (809, 802, 368, 369), (810, 804, 363, 364), (811, 806, 358, 359), (812, 808, 353, 354), (813, 809, 369, 370), (814, 810, 364, 365), (815, 811, 359, 360), (816, 812, 354, 355), (817, 814, 365, 366), (818, 815, 360, 361), (819, 816, 355, 356), (801, 817, 366, 367), (803, 818, 361, 362), (805, 819, 356, 357), (371, 396, 409, 397), (377, 376, 402, 403), (376, 375, 401, 402), (382, 381, 407, 408), (375, 374, 400, 401), (381, 380, 406, 407), (374, 373, 399, 400), (380, 379, 405, 406), (373, 372, 398, 399), (379, 378, 404, 405), (372, 371, 397, 398), (378, 377, 403, 404), (383, 384, 381, 382), (389, 390, 375, 376), (388, 389, 376, 377), (394, 395, 396, 371), (387, 388, 377, 378), (393, 394, 371, 372), (386, 387, 378, 379), (392, 393, 372, 373), (385, 386, 379, 380), (391, 392, 373, 374), (384, 385, 380, 381), (390, 391, 374, 375), (407, 406, 419, 420), (400, 399, 412, 413), (406, 405, 418, 419), (399, 398, 411, 412), (405, 404, 417, 418), (398, 397, 410, 411), (404, 403, 416, 417), (397, 409, 422, 410), (403, 402, 415, 416), (402, 401, 414, 415), (408, 407, 420, 421), (410, 422, 435, 423), (416, 415, 428, 429), (415, 414, 427, 428), (421, 420, 433, 434), (414, 413, 426, 427), (420, 419, 432, 433), (413, 412, 425, 426), (419, 418, 431, 432), (412, 411, 424, 425), (418, 417, 430, 431), (411, 410, 423, 424), (417, 416, 429, 430), (425, 424, 437, 438), (431, 430, 443, 444), (424, 423, 436, 437), (430, 429, 442, 443), (423, 435, 448, 436), (429, 428, 441, 442), (428, 427, 440, 441), (434, 433, 446, 447), (427, 426, 439, 440), (433, 432, 445, 446), (426, 425, 438, 439), (432, 431, 444, 445), (440, 439, 452, 453), (446, 445, 458, 459), (439, 438, 451, 452), (445, 444, 457, 458), (438, 437, 450, 451), (444, 443, 456, 457), (437, 436, 449, 450), (443, 442, 455, 456), (436, 448, 462, 449), (442, 441, 454, 455), (441, 440, 453, 454), (447, 446, 459, 460), (449, 462, 476, 463), (455, 454, 468, 469), (461, 460, 474, 475), (454, 453, 467, 468), (460, 459, 473, 474), (453, 452, 466, 467), (459, 458, 472, 473), (452, 451, 465, 466), (458, 457, 471, 472), (451, 450, 464, 465), (457, 456, 470, 471), (450, 449, 463, 464), (456, 455, 469, 470), (465, 464, 478, 479), (471, 470, 484, 485), (464, 463, 477, 478), (470, 469, 483, 484), (463, 476, 490, 477), (469, 468, 482, 483), (475, 474, 488, 489), (468, 467, 481, 482), (474, 473, 487, 488), (467, 466, 480, 481), (473, 472, 486, 487), (466, 465, 479, 480), (472, 471, 485, 486), (481, 480, 494, 495), (487, 486, 500, 501), (480, 479, 493, 494), (486, 485, 499, 500), (479, 478, 492, 493), (485, 484, 498, 499), (478, 477, 491, 492), (484, 483, 497, 498), (477, 490, 504, 491), (483, 482, 496, 497), (489, 488, 502, 503), (482, 481, 495, 496), (488, 487, 501, 502), (491, 504, 518, 505), (497, 496, 510, 511), (503, 502, 516, 517), (496, 495, 509, 510), (502, 501, 515, 516), (495, 494, 508, 509), (501, 500, 514, 515), (494, 493, 507, 508), (500, 499, 513, 514), (493, 492, 506, 507), (499, 498, 512, 513), (492, 491, 505, 506), (498, 497, 511, 512), (514, 513, 527, 528), (507, 506, 520, 521), (513, 512, 526, 527), (506, 505, 519, 520), (512, 511, 525, 526), (505, 518, 532, 519), (511, 510, 524, 525), (517, 516, 530, 531), (510, 509, 523, 524), (516, 515, 529, 530), (509, 508, 522, 523), (515, 514, 528, 529), (508, 507, 521, 522), (524, 523, 537, 538), (530, 529, 543, 544), (523, 522, 536, 537), (529, 528, 542, 543), (522, 521, 535, 536), (528, 527, 541, 542), (521, 520, 534, 535), (527, 526, 540, 541), (520, 519, 533, 534), (526, 525, 539, 540), (519, 532, 546, 533), (525, 524, 538, 539), (531, 530, 544, 545), (534, 533, 547, 548), (540, 539, 553, 554), (533, 546, 560, 547), (539, 538, 552, 553), (545, 544, 558, 559), (538, 537, 551, 552), (544, 543, 557, 558), (537, 536, 550, 551), (543, 542, 556, 557), (536, 535, 549, 550), (542, 541, 555, 556), (535, 534, 548, 549), (541, 540, 554, 555), (550, 549, 563, 564), (556, 555, 569, 570), (549, 548, 562, 563), (555, 554, 568, 569), (548, 547, 561, 562), (554, 553, 567, 568), (547, 560, 574, 561), (553, 552, 566, 567), (559, 558, 572, 573), (552, 551, 565, 566), (558, 557, 571, 572), (551, 550, 564, 565), (557, 556, 570, 571), (566, 565, 579, 580), (572, 571, 585, 586), (565, 564, 578, 579), (571, 570, 584, 585), (564, 563, 577, 578), (570, 569, 583, 584), (563, 562, 576, 577), (569, 568, 582, 583), (562, 561, 575, 576), (568, 567, 581, 582), (561, 574, 588, 575), (567, 566, 580, 581), (573, 572, 586, 587), (576, 575, 589, 590), (582, 581, 595, 596), (575, 588, 602, 589), (581, 580, 594, 595), (587, 586, 600, 601), (580, 579, 593, 594), (586, 585, 599, 600), (579, 578, 592, 593), (585, 584, 598, 599), (578, 577, 591, 592), (584, 583, 597, 598), (577, 576, 590, 591), (583, 582, 596, 597), (592, 591, 605, 606), (598, 597, 611, 612), (591, 590, 604, 605), (597, 596, 610, 611), (590, 589, 603, 604), (596, 595, 609, 610), (589, 602, 616, 603), (595, 594, 608, 609), (601, 600, 614, 615), (594, 593, 607, 608), (600, 599, 613, 614), (593, 592, 606, 607), (599, 598, 612, 613), (608, 607, 621, 622), (614, 613, 627, 628), (607, 606, 620, 621), (613, 612, 626, 627), (606, 605, 619, 620), (612, 611, 625, 626), (605, 604, 618, 619), (611, 610, 624, 625), (604, 603, 617, 618), (610, 609, 623, 624), (603, 616, 630, 617), (609, 608, 622, 623), (615, 614, 628, 629), (618, 617, 631, 632), (624, 623, 637, 638), (617, 630, 643, 631), (623, 622, 636, 637), (622, 621, 635, 636), (628, 627, 641, 642), (621, 620, 634, 635), (627, 626, 640, 641), (620, 619, 633, 634), (626, 625, 639, 640), (619, 618, 632, 633), (625, 624, 638, 639), (641, 640, 653, 654), (634, 633, 646, 647), (640, 639, 652, 653), (633, 632, 645, 646), (639, 638, 651, 652), (632, 631, 644, 645), (638, 637, 650, 651), (631, 643, 656, 644), (637, 636, 649, 650), (636, 635, 648, 649), (642, 641, 654, 655), (635, 634, 647, 648), (650, 649, 662, 663), (649, 648, 661, 662), (655, 654, 667, 668), (648, 647, 660, 661), (654, 653, 666, 667), (647, 646, 659, 660), (653, 652, 665, 666), (646, 645, 658, 659), (652, 651, 664, 665), (645, 644, 657, 658), (651, 650, 663, 664), (644, 656, 669, 657), (659, 658, 671, 672), (665, 664, 677, 678), (658, 657, 670, 671), (664, 663, 676, 677), (657, 669, 682, 670), (663, 662, 675, 676), (662, 661, 674, 675), (668, 667, 680, 681), (661, 660, 673, 674), (667, 666, 679, 680), (660, 659, 672, 673), (666, 665, 678, 679), (674, 673, 686, 687), (680, 679, 692, 693), (673, 672, 685, 686), (679, 678, 691, 692), (672, 671, 684, 685), (678, 677, 690, 691), (671, 670, 683, 684), (677, 676, 689, 690), (670, 682, 695, 683), (676, 675, 688, 689), (675, 674, 687, 688), (681, 680, 693, 694), (683, 695, 708, 696), (689, 688, 701, 702), (688, 687, 700, 701), (694, 693, 706, 707), (687, 686, 699, 700), (693, 692, 705, 706), (686, 685, 698, 699), (692, 691, 704, 705), (685, 684, 697, 698), (691, 690, 703, 704), (684, 683, 696, 697), (690, 689, 702, 703), (698, 697, 710, 711), (704, 703, 716, 717), (697, 696, 709, 710), (703, 702, 715, 716), (696, 708, 721, 709), (702, 701, 714, 715), (701, 700, 713, 714), (707, 706, 719, 720), (700, 699, 712, 713), (706, 705, 718, 719), (699, 698, 711, 712), (705, 704, 717, 718), (711, 710, 723, 724), (717, 716, 729, 730), (710, 709, 722, 723), (716, 715, 728, 729), (709, 721, 734, 722), (715, 714, 727, 728), (714, 713, 726, 727), (720, 719, 732, 733), (713, 712, 725, 726), (719, 718, 731, 732), (712, 711, 724, 725), (718, 717, 730, 731), (726, 725, 738, 739), (732, 731, 744, 745), (725, 724, 737, 738), (731, 730, 743, 744), (724, 723, 736, 737), (730, 729, 742, 743), (723, 722, 735, 736), (729, 728, 741, 742), (722, 734, 747, 735), (728, 727, 740, 741), (727, 726, 739, 740), (733, 732, 745, 746), (735, 747, 760, 748), (741, 740, 753, 754), (740, 739, 752, 753), (746, 745, 758, 759), (739, 738, 751, 752), (745, 744, 757, 758), (738, 737, 750, 751), (744, 743, 756, 757), (737, 736, 749, 750), (743, 742, 755, 756), (736, 735, 748, 749), (742, 741, 754, 755), (750, 749, 762, 763), (756, 755, 768, 769), (749, 748, 761, 762), (755, 754, 767, 768), (748, 760, 773, 761), (754, 753, 766, 767), (753, 752, 765, 766), (759, 758, 771, 772), (752, 751, 764, 765), (758, 757, 770, 771), (751, 750, 763, 764), (757, 756, 769, 770), (772, 771, 784, 785), (765, 764, 777, 778), (771, 770, 783, 784), (764, 763, 776, 777), (770, 769, 782, 783), (763, 762, 775, 776), (769, 768, 781, 782), (762, 761, 774, 775), (768, 767, 780, 781), (761, 773, 786, 774), (767, 766, 779, 780), (766, 765, 778, 779), (781, 780, 794, 795), (774, 786, 800, 788), (780, 779, 793, 794), (779, 778, 792, 793), (785, 784, 798, 799), (778, 777, 791, 792), (784, 783, 797, 798), (777, 776, 790, 791), (783, 782, 796, 797), (776, 775, 789, 790), (782, 781, 795, 796), (775, 774, 788, 789), (396, 787, 409), (395, 787, 396), (409, 787, 422), (422, 787, 435), (435, 787, 448), (448, 787, 462), (462, 787, 476), (476, 787, 490), (490, 787, 504), (504, 787, 518), (518, 787, 532), (532, 787, 546), (546, 787, 560), (560, 787, 574), (574, 787, 588), (588, 787, 602), (602, 787, 616), (616, 787, 630), (630, 787, 643), (643, 787, 656), (656, 787, 669), (669, 787, 682), (682, 787, 695), (695, 787, 708), (708, 787, 721), (721, 787, 734), (734, 787, 747), (747, 787, 760), (760, 787, 773), (773, 787, 786), (786, 787, 800), (791, 790, 392, 391), (797, 796, 386, 385), (790, 789, 393, 392), (796, 795, 387, 386), (789, 788, 394, 393), (795, 794, 388, 387), (788, 800, 395, 394), (794, 793, 389, 388), (800, 787, 395), (793, 792, 390, 389), (799, 798, 384, 383), (792, 791, 391, 390), (798, 797, 385, 384), (821, 820, 489, 503), (820, 822, 475, 489), (824, 823, 573, 587), (825, 821, 503, 517), (826, 824, 587, 601), (827, 825, 517, 531), (828, 826, 601, 615), (829, 827, 531, 545), (830, 813, 370, 461), (831, 828, 615, 629), (832, 829, 545, 559), (822, 830, 461, 475), (807, 831, 629, 352), (823, 832, 559, 573), (366, 382, 408, 367), (365, 383, 382, 366), (367, 408, 421, 368), (368, 421, 434, 369), (369, 434, 447, 370), (370, 447, 460, 461), (629, 628, 642, 352), (352, 642, 655, 353), (353, 655, 668, 354), (354, 668, 681, 355), (355, 681, 694, 356), (356, 694, 707, 357), (357, 707, 720, 358), (358, 720, 733, 359), (359, 733, 746, 360), (360, 746, 759, 361), (361, 759, 772, 362), (362, 772, 785, 363), (363, 785, 799, 364), (364, 799, 383, 365), (347, 346, 801, 802), (342, 341, 803, 804), (337, 336, 805, 806), (332, 331, 807, 808), (348, 347, 802, 809), (343, 342, 804, 810), (338, 337, 806, 811), (333, 332, 808, 812), (349, 348, 809, 813), (344, 343, 810, 814), (339, 338, 811, 815), (334, 333, 812, 816), (345, 344, 814, 817), (340, 339, 815, 818), (335, 334, 816, 819), (346, 345, 817, 801), (341, 340, 818, 803), (336, 335, 819, 805), (321, 320, 820, 821), (320, 351, 822, 820), (327, 326, 823, 824), (322, 321, 821, 825), (328, 327, 824, 826), (323, 322, 825, 827), (329, 328, 826, 828), (324, 323, 827, 829), (350, 349, 813, 830), (330, 329, 828, 831), (325, 324, 829, 832), (351, 350, 830, 822), (331, 330, 831, 807), (326, 325, 832, 823)])
me_cylinder.polygons.foreach_set('use_smooth', [True] * 833)
me_cylinder.polygons.foreach_set('material_index', [0, 0, 0, 0, 0, 0, 0, 0, 0, 0, 0, 0, 0, 0, 0, 0, 0, 0, 0, 0, 0, 0, 0, 0, 1, 1, 1, 1, 1, 1, 1, 1, 0, 0, 0, 0, 0, 0, 0, 0, 0, 0, 0, 0, 0, 0, 0, 0, 0, 0, 0, 0, 0, 0, 0, 0, 1, 1, 1, 1, 1, 1, 1, 1, 0, 0, 0, 0, 0, 0, 0, 0, 0, 0, 0, 0, 0, 0, 0, 0, 0, 0, 0, 0, 0, 0, 0, 0, 1, 1, 1, 1, 1, 1, 1, 1, 0, 0, 0, 0, 0, 0, 0, 0, 0, 0, 0, 0, 0, 0, 0, 0, 0, 0, 0, 0, 0, 0, 0, 0, 1, 1, 1, 1, 1, 1, 1, 1, 0, 0, 0, 0, 0, 0, 0, 0, 0, 0, 0, 0, 0, 0, 0, 0, 0, 0, 0, 0, 0, 0, 0, 0, 1, 1, 1, 1, 1, 1, 1, 1, 0, 0, 0, 0, 0, 0, 0, 0, 0, 0, 0, 0, 0, 0, 0, 0, 0, 0, 0, 0, 0, 0, 0, 0, 1, 1, 1, 1, 1, 1, 1, 1, 0, 0, 0, 0, 0, 0, 0, 0, 0, 0, 0, 0, 0, 0, 0, 0, 0, 0, 0, 0, 0, 0, 0, 0, 1, 1, 1, 1, 1, 1, 1, 1, 0, 0, 0, 0, 0, 0, 0, 0, 0, 0, 0, 0, 0, 0, 0, 0, 0, 0, 0, 0, 0, 0, 0, 0, 1, 1, 1, 1, 1, 1, 1, 1, 1, 1, 1, 1, 1, 1, 1, 1, 0, 1, 1, 1, 1, 1, 1, 1, 1, 1, 1, 1, 1, 1, 1, 1, 0, 1, 1, 1, 1, 1, 1, 1, 1, 1, 1, 1, 1, 1, 1, 1, 1, 1, 1, 1, 1, 1, 0, 1, 1, 1, 1, 1, 1, 1, 1, 1, 0, 1, 1, 1, 1, 1, 1, 1, 1, 1, 0, 0, 0, 0, 0, 0, 0, 0, 0, 0, 0, 0, 0, 0, 0, 0, 0, 0, 0, 1, 1, 1, 1, 1, 1, 1, 1, 1, 1, 0, 0, 0, 0, 0, 0, 0, 0, 0, 0, 0, 0, 0, 1, 1, 1, 1, 1, 1, 0, 0, 1, 1, 1, 0, 1, 1, 1, 1, 1, 1, 1, 1, 1, 1, 0, 1, 1, 1, 0, 0, 1, 1, 1, 1, 1, 1, 1, 1, 1, 1, 1, 1, 1, 1, 0, 0, 1, 1, 1, 0, 1, 1, 1, 1, 1, 1, 1, 1, 1, 1, 1, 0, 1, 1, 1, 0, 0, 1, 1, 1, 1, 1, 1, 1, 1, 0, 0, 0, 0, 0, 0, 0, 0, 0, 0, 0, 0, 0, 0, 1, 1, 1, 1, 1, 1, 1, 1, 1, 1, 1, 0, 1, 1, 1, 1, 0, 0, 1, 1, 1, 1, 1, 1, 1, 1, 1, 1, 1, 1, 1, 1, 1, 1, 0, 0, 1, 1, 1, 0, 0, 1, 1, 1, 1, 1, 1, 1, 1, 1, 1, 1, 1, 1, 1, 1, 0, 0, 1, 1, 1, 1, 1, 1, 1, 1, 1, 1, 1, 1, 1, 1, 1, 0, 0, 1, 1, 1, 0, 0, 1, 1, 1, 1, 1, 1, 1, 1, 1, 1, 0, 0, 0, 0, 0, 0, 0, 0, 0, 0, 0, 0, 0, 1, 1, 1, 1, 1, 1, 1, 1, 1, 0, 0, 1, 1, 1, 0, 0, 1, 1, 1, 1, 1, 1, 1, 1, 1, 1, 1, 1, 1, 1, 1, 0, 0, 1, 1, 1, 1, 1, 1, 1, 1, 1, 1, 1, 1, 1, 1, 0, 0, 1, 1, 1, 0, 0, 1, 1, 1, 1, 1, 1, 1, 1, 1, 1, 1, 1, 1, 1, 0, 0, 1, 1, 1, 0, 1, 1, 1, 1, 1, 1, 1, 1, 1, 1, 0, 0, 0, 0, 0, 0, 0, 0, 0, 0, 0, 0, 0, 1, 1, 1, 0, 0, 1, 1, 1, 1, 1, 1, 1, 1, 1, 1, 1, 1, 1, 1, 0, 0, 1, 1, 1, 0, 1, 1, 1, 1, 1, 1, 1, 1, 1, 1, 0, 1, 1, 1, 0, 0, 1, 1, 1, 1, 1, 1, 1, 1, 1, 1, 1, 1, 1, 1, 1, 0, 0, 1, 1, 0, 0, 1, 1, 1, 1, 1, 1, 1, 1, 1, 1, 0, 0, 0, 0, 0, 0, 0, 0, 0, 0, 0, 0, 0, 0, 0, 0, 0, 0, 0, 0, 0, 0, 0, 0, 0, 0, 0, 0, 0, 0, 0, 1, 1, 1, 1, 1, 0, 0, 1, 0, 1, 1, 1, 1, 0, 0, 0, 0, 0, 0, 0, 0, 0, 0, 0, 0, 0, 0, 1, 0, 1, 1, 1, 1, 1, 1, 1, 1, 1, 1, 0, 1, 1, 1, 1, 1, 1, 1, 1, 1, 1, 1, 1, 1, 1, 1, 1, 1, 1, 1, 0, 1, 1, 1, 1, 1, 1, 1, 1, 1, 1, 1, 0, 1, 1, 1, 1, 1, 1, 1])
me_cylinder.materials.append(mat_glow)
me_cylinder.materials.append(mat_base)
me_cylinder.use_remesh_preserve_volume = False
me_cylinder.use_remesh_preserve_attributes = False
me_cylinder.use_mirror_vertex_groups = False
me_cylinder.update()
arm_armature = bpy.data.armatures.new('Armature')  # bones are not reproduced

# ---- objects
ob_armature = bpy.data.objects.new('Armature', arm_armature)
ob_cylinder = bpy.data.objects.new('Cylinder', me_cylinder)
ob_lamp = bpy.data.objects.new('Lamp', light_lamp)
ob_camera = bpy.data.objects.new('Camera', cam_camera)

# ---- transforms, parenting, visibility, modifiers, constraints
ob_armature.location = (0.0, 0.0, 0.0)
ob_armature.show_in_front = True
ob_armature.lineart.crease_threshold = 0.0
ob_cylinder.parent = ob_armature
ob_cylinder.location = (0.0, 0.0, 0.0)
ob_cylinder.lineart.crease_threshold = 0.0
_vg = ob_cylinder.vertex_groups.new(name='Base')
_vg.add([256, 257, 258, 259, 260, 261, 262, 263, 264, 265, 266, 267, 268, 269, 270, 271, 272, 273, 274, 275, 276, 277, 278, 279, 280, 281, 282, 283, 284, 285, 286, 287, 288, 289, 290, 291, 292, 293, 294, 295, 296, 297, 298, 299, 300, 301, 302, 303, 304, 305, 306, 307, 308, 309, 310, 311, 312, 313, 314, 315, 316, 317, 318, 319, 320, 321, 322, 323, 324, 325, 326, 327, 328, 329, 330, 331, 332, 333, 334, 335, 336, 337, 338, 339, 340, 341, 342, 343, 344, 345, 346, 347, 348, 349, 350, 351, 352, 353, 354, 355, 356, 357, 358, 359, 360, 361, 362, 363, 364, 365, 366, 367, 368, 369, 370, 371, 372, 373, 374, 375, 376, 377, 378, 379, 380, 381, 382, 383, 384, 385, 386, 387, 388, 389, 390, 391, 392, 393, 394, 395, 396, 397, 398, 399, 400, 401, 402, 403, 404, 405, 406, 407, 408, 409, 410, 411, 412, 413, 414, 415, 416, 417, 418, 419, 420, 421, 422, 423, 424, 425, 426, 427, 428, 429, 430, 431, 432, 433, 434, 435, 436, 437, 438, 439, 440, 441, 442, 443, 444, 445, 446, 447, 448, 449, 450, 451, 452, 453, 454, 455, 456, 457, 458, 459, 460, 461, 462, 463, 464, 465, 466, 467, 468, 469, 470, 471, 472, 473, 474, 475, 476, 477, 478, 479, 480, 481, 482, 483, 484, 485, 486, 487, 488, 489, 490, 491, 492, 493, 494, 495, 496, 497, 498, 499, 500, 501, 502, 503, 504, 505, 506, 507, 508, 509, 510, 511, 512, 513, 514, 515, 516, 517, 518, 519, 520, 521, 522, 523, 524, 525, 526, 527, 528, 529, 530, 531, 532, 533, 534, 535, 536, 537, 538, 539, 540, 541, 542, 543, 544, 545, 546, 547, 548, 549, 550, 551, 552, 553, 554, 555, 556, 557, 558, 559, 560, 561, 562, 563, 564, 565, 566, 567, 568, 569, 570, 571, 572, 573, 574, 575, 576, 577, 578, 579, 580, 581, 582, 583, 584, 585, 586, 587, 588, 589, 590, 591, 592, 593, 594, 595, 596, 597, 598, 599, 600, 601, 602, 603, 604, 605, 606, 607, 608, 609, 610, 611, 612, 613, 614, 615, 616, 617, 618, 619, 620, 621, 622, 623, 624, 625, 626, 627, 628, 629, 630, 631, 632, 633, 634, 635, 636, 637, 638, 639, 640, 641, 642, 643, 644, 645, 646, 647, 648, 649, 650, 651, 652, 653, 654, 655, 656, 657, 658, 659, 660, 661, 662, 663, 664, 665, 666, 667, 668, 669, 670, 671, 672, 673, 674, 675, 676, 677, 678, 679, 680, 681, 682, 683, 684, 685, 686, 687, 688, 689, 690, 691, 692, 693, 694, 695, 696, 697, 698, 699, 700, 701, 702, 703, 704, 705, 706, 707, 708, 709, 710, 711, 712, 713, 714, 715, 716, 717, 718, 719, 720, 721, 722, 723, 724, 725, 726, 727, 728, 729, 730, 731, 732, 733, 734, 735, 736, 737, 738, 739, 740, 741, 742, 743, 744, 745, 746, 747, 748, 749, 750, 751, 752, 753, 754, 755, 756, 757, 758, 759, 760, 761, 762, 763, 764, 765, 766, 767, 768, 769, 770, 771, 772, 773, 774, 775, 776, 777, 778, 779, 780, 781, 782, 783, 784, 785, 786, 787, 788, 789, 790, 791, 792, 793, 794, 795, 796, 797, 798, 799, 800, 801, 802, 803, 804, 805, 806, 807, 808, 809, 810, 811, 812, 813, 814, 815, 816, 817, 818, 819, 820, 821, 822, 823, 824, 825, 826, 827, 828, 829, 830, 831, 832], 1.0, 'REPLACE')
_vg = ob_cylinder.vertex_groups.new(name='Ring1')
_vg.add([128, 129, 130, 131, 132, 133, 134, 135, 136, 137, 138, 139, 140, 141, 142, 143, 144, 145, 146, 147, 148, 149, 150, 151, 152, 153, 154, 155, 156, 157, 158, 159, 160, 161, 162, 163, 164, 165, 166, 167, 168, 169, 170, 171, 172, 173, 174, 175, 176, 177, 178, 179, 180, 181, 182, 183, 184, 185, 186, 187, 188, 189, 190, 191, 192, 193, 194, 195, 196, 197, 198, 199, 200, 201, 202, 203, 204, 205, 206, 207, 208, 209, 210, 211, 212, 213, 214, 215, 216, 217, 218, 219, 220, 221, 222, 223, 224, 225, 226, 227, 228, 229, 230, 231, 232, 233, 234, 235, 236, 237, 238, 239, 240, 241, 242, 243, 244, 245, 246, 247, 248, 249, 250, 251, 252, 253, 254, 255], 1.0, 'REPLACE')
_vg = ob_cylinder.vertex_groups.new(name='Ring2')
_vg.add([0, 1, 2, 3, 4, 5, 6, 7, 8, 9, 10, 11, 12, 13, 14, 15, 16, 17, 18, 19, 20, 21, 22, 23, 24, 25, 26, 27, 28, 29, 30, 31, 32, 33, 34, 35, 36, 37, 38, 39, 40, 41, 42, 43, 44, 45, 46, 47, 48, 49, 50, 51, 52, 53, 54, 55, 56, 57, 58, 59, 60, 61, 62, 63, 64, 65, 66, 67, 68, 69, 70, 71, 72, 73, 74, 75, 76, 77, 78, 79, 80, 81, 82, 83, 84, 85, 86, 87, 88, 89, 90, 91, 92, 93, 94, 95, 96, 97, 98, 99, 100, 101, 102, 103, 104, 105, 106, 107, 108, 109, 110, 111, 112, 113, 114, 115, 116, 117, 118, 119, 120, 121, 122, 123, 124, 125, 126, 127], 1.0, 'REPLACE')
_m = ob_cylinder.modifiers.new('Armature', 'ARMATURE')
_m.object = ob_armature
ob_lamp.location = (4.076, 1.005, 5.904)
ob_lamp.rotation_euler = (0.6503, 0.05522, 1.866)
ob_lamp.lock_rotations_4d = False
ob_lamp.empty_display_type = 'ARROWS'
ob_lamp.color = (0.0, 0.0, 0.0, 0.0)
ob_lamp.lineart.crease_threshold = 0.0
ob_camera.location = (4.205, -4.009, 4.063)
ob_camera.rotation_euler = (1.109, 0.01082, 0.8149)
ob_camera.lock_rotations_4d = False
ob_camera.empty_display_type = 'ARROWS'
ob_camera.color = (0.0, 0.0, 0.0, 0.0)
ob_camera.display_type = 'WIRE'
ob_camera.lineart.crease_threshold = 0.0

# ---- collection membership
col_collection_1.objects.link(ob_armature)
col_collection_1.objects.link(ob_cylinder)
col_collection_1.objects.link(ob_lamp)
col_collection_1.objects.link(ob_camera)

# ---- scene / render settings (as saved in the file)
scene.camera = ob_camera
scene.frame_start = 1; scene.frame_end = 239; scene.frame_set(1)
scene.render.engine = 'BLENDER_EEVEE_NEXT'
scene.render.image_settings.color_mode = 'RGB'
scene.render.image_settings.compression = 90
scene.render.resolution_percentage = 50
scene.render.dither_intensity = 0.0
scene.render.bake_margin = 2
scene.render.bake_bias = 0.0
scene.cycles.use_denoising = False
scene.cycles.samples = 10
scene.cycles.sampling_pattern = 'TABULATED_SOBOL'
scene.cycles.light_sampling_threshold = 0.0
scene.cycles.use_adaptive_sampling = False
scene.cycles.use_light_tree = False
scene.cycles.blur_glossy = 0.0
scene.cycles.volume_bounces = 1
scene.cycles.pixel_filter_type = 'GAUSSIAN'
scene.cycles.sample_clamp_indirect = 0.0
scene.view_settings.view_transform = 'Standard'
bpy.context.view_layer.update()
